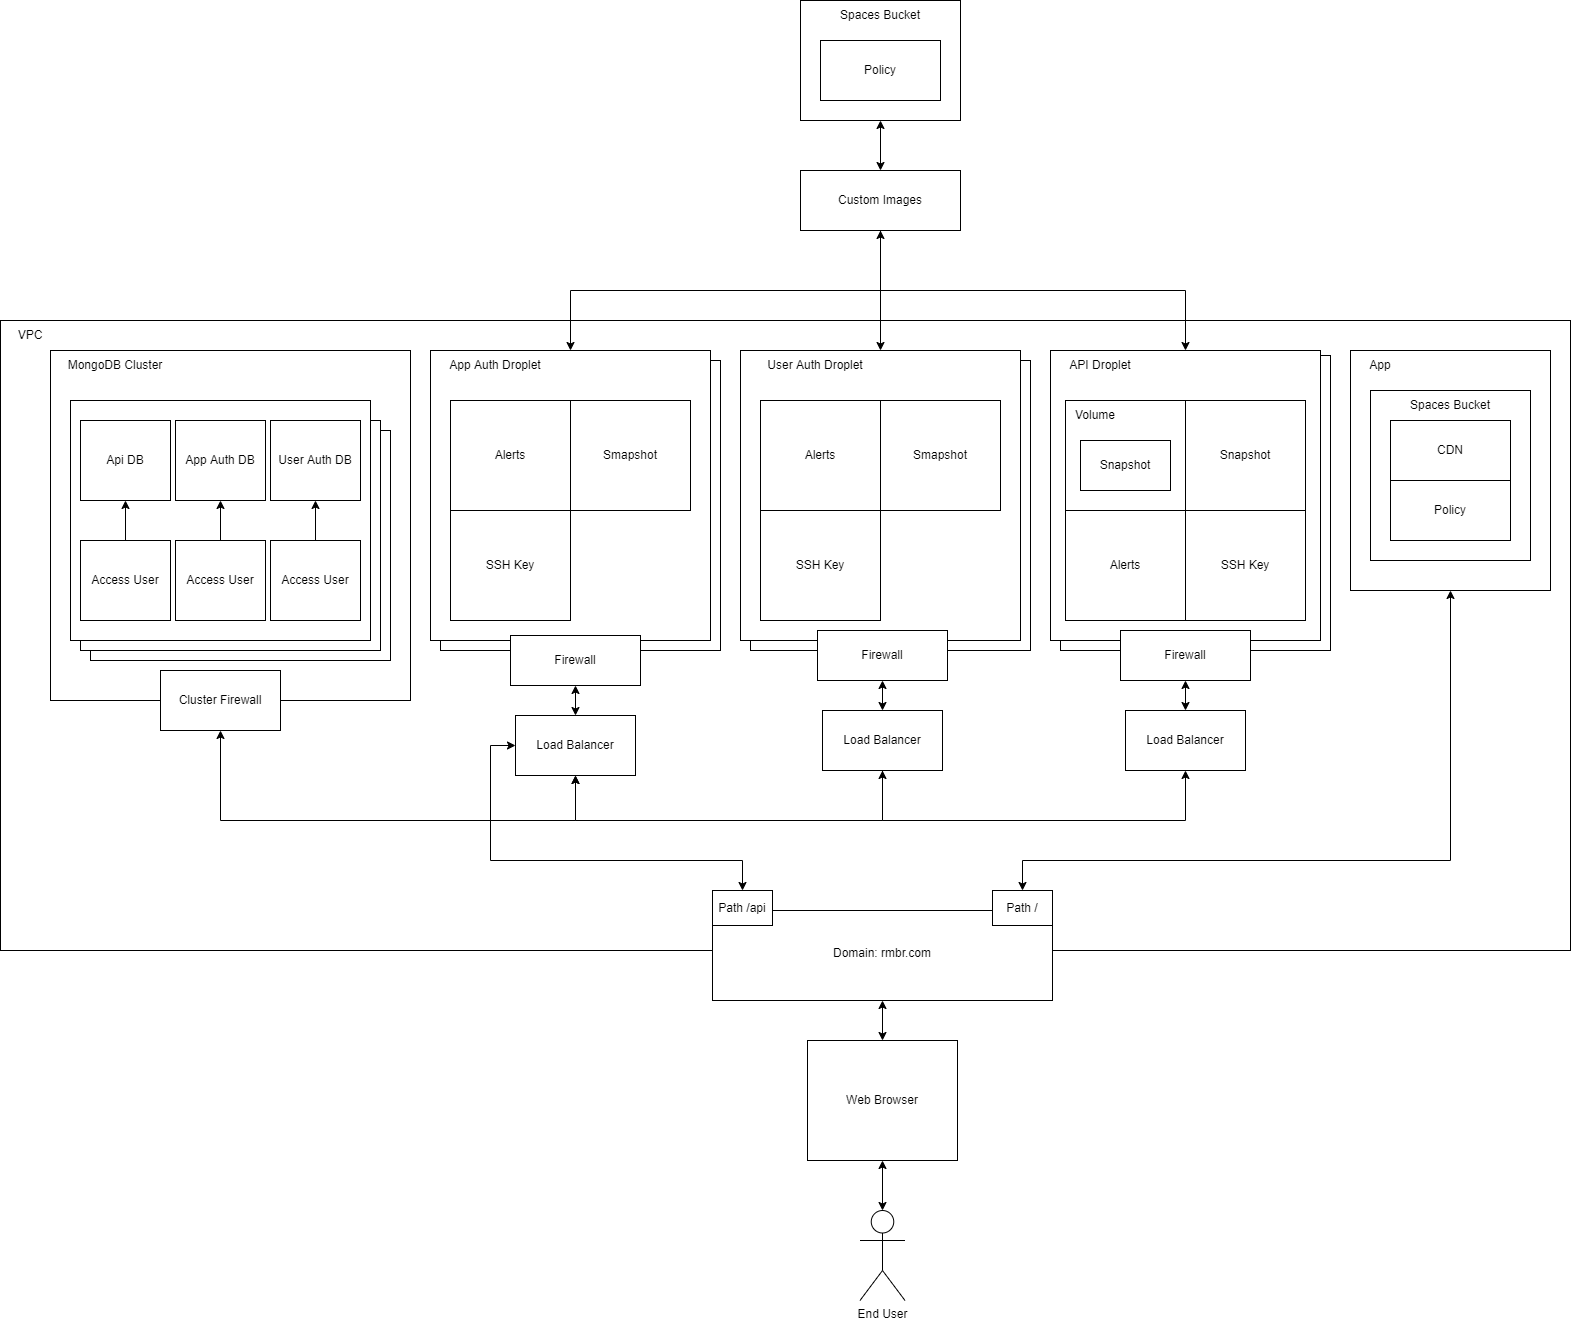

The diagram above was exported from draw.io. Its source (the exported page's mxGraphModel, read from the mxfile embedded in the PNG):
<mxGraphModel dx="3031" dy="2883" grid="1" gridSize="10" guides="1" tooltips="1" connect="1" arrows="1" fold="1" page="1" pageScale="1" pageWidth="827" pageHeight="1169" math="0" shadow="0">
  <root>
    <mxCell id="0" />
    <mxCell id="1" parent="0" />
    <mxCell id="BdwYHV7fIf6kvdXr314H-1" value="" style="rounded=0;whiteSpace=wrap;html=1;" parent="1" vertex="1">
      <mxGeometry x="-30" y="240" width="1570" height="630" as="geometry" />
    </mxCell>
    <mxCell id="BdwYHV7fIf6kvdXr314H-79" value="" style="rounded=0;whiteSpace=wrap;html=1;" parent="1" vertex="1">
      <mxGeometry x="1030" y="275" width="270" height="295" as="geometry" />
    </mxCell>
    <mxCell id="BdwYHV7fIf6kvdXr314H-78" value="" style="rounded=0;whiteSpace=wrap;html=1;" parent="1" vertex="1">
      <mxGeometry x="720" y="280" width="280" height="290" as="geometry" />
    </mxCell>
    <mxCell id="BdwYHV7fIf6kvdXr314H-77" value="" style="rounded=0;whiteSpace=wrap;html=1;" parent="1" vertex="1">
      <mxGeometry x="410" y="280" width="280" height="290" as="geometry" />
    </mxCell>
    <mxCell id="BdwYHV7fIf6kvdXr314H-70" value="" style="rounded=0;whiteSpace=wrap;html=1;" parent="1" vertex="1">
      <mxGeometry x="1020" y="270" width="270" height="290" as="geometry" />
    </mxCell>
    <mxCell id="BdwYHV7fIf6kvdXr314H-3" value="" style="rounded=0;whiteSpace=wrap;html=1;" parent="1" vertex="1">
      <mxGeometry x="20" y="270" width="360" height="350" as="geometry" />
    </mxCell>
    <mxCell id="BdwYHV7fIf6kvdXr314H-7" value="" style="rounded=0;whiteSpace=wrap;html=1;" parent="1" vertex="1">
      <mxGeometry x="60" y="350" width="300" height="230" as="geometry" />
    </mxCell>
    <mxCell id="BdwYHV7fIf6kvdXr314H-6" value="" style="rounded=0;whiteSpace=wrap;html=1;" parent="1" vertex="1">
      <mxGeometry x="50" y="340" width="300" height="230" as="geometry" />
    </mxCell>
    <mxCell id="BdwYHV7fIf6kvdXr314H-2" value="VPC" style="text;html=1;strokeColor=none;fillColor=none;align=center;verticalAlign=middle;whiteSpace=wrap;rounded=0;" parent="1" vertex="1">
      <mxGeometry x="-30" y="240" width="60" height="30" as="geometry" />
    </mxCell>
    <mxCell id="BdwYHV7fIf6kvdXr314H-4" value="MongoDB Cluster" style="text;html=1;strokeColor=none;fillColor=none;align=center;verticalAlign=middle;whiteSpace=wrap;rounded=0;" parent="1" vertex="1">
      <mxGeometry x="20" y="270" width="130" height="30" as="geometry" />
    </mxCell>
    <mxCell id="BdwYHV7fIf6kvdXr314H-5" value="" style="rounded=0;whiteSpace=wrap;html=1;" parent="1" vertex="1">
      <mxGeometry x="40" y="320" width="300" height="240" as="geometry" />
    </mxCell>
    <mxCell id="BdwYHV7fIf6kvdXr314H-9" value="Api DB" style="rounded=0;whiteSpace=wrap;html=1;" parent="1" vertex="1">
      <mxGeometry x="50" y="340" width="90" height="80" as="geometry" />
    </mxCell>
    <mxCell id="BdwYHV7fIf6kvdXr314H-10" value="App Auth DB" style="rounded=0;whiteSpace=wrap;html=1;" parent="1" vertex="1">
      <mxGeometry x="145" y="340" width="90" height="80" as="geometry" />
    </mxCell>
    <mxCell id="BdwYHV7fIf6kvdXr314H-11" value="User Auth DB" style="rounded=0;whiteSpace=wrap;html=1;" parent="1" vertex="1">
      <mxGeometry x="240" y="340" width="90" height="80" as="geometry" />
    </mxCell>
    <mxCell id="BdwYHV7fIf6kvdXr314H-18" style="edgeStyle=orthogonalEdgeStyle;rounded=0;orthogonalLoop=1;jettySize=auto;html=1;exitX=0.5;exitY=0;exitDx=0;exitDy=0;entryX=0.5;entryY=1;entryDx=0;entryDy=0;" parent="1" source="BdwYHV7fIf6kvdXr314H-15" target="BdwYHV7fIf6kvdXr314H-9" edge="1">
      <mxGeometry relative="1" as="geometry" />
    </mxCell>
    <mxCell id="BdwYHV7fIf6kvdXr314H-15" value="Access User" style="rounded=0;whiteSpace=wrap;html=1;" parent="1" vertex="1">
      <mxGeometry x="50" y="460" width="90" height="80" as="geometry" />
    </mxCell>
    <mxCell id="BdwYHV7fIf6kvdXr314H-19" style="edgeStyle=orthogonalEdgeStyle;rounded=0;orthogonalLoop=1;jettySize=auto;html=1;exitX=0.5;exitY=0;exitDx=0;exitDy=0;entryX=0.5;entryY=1;entryDx=0;entryDy=0;" parent="1" source="BdwYHV7fIf6kvdXr314H-16" target="BdwYHV7fIf6kvdXr314H-10" edge="1">
      <mxGeometry relative="1" as="geometry" />
    </mxCell>
    <mxCell id="BdwYHV7fIf6kvdXr314H-16" value="Access User" style="rounded=0;whiteSpace=wrap;html=1;" parent="1" vertex="1">
      <mxGeometry x="145" y="460" width="90" height="80" as="geometry" />
    </mxCell>
    <mxCell id="BdwYHV7fIf6kvdXr314H-20" style="edgeStyle=orthogonalEdgeStyle;rounded=0;orthogonalLoop=1;jettySize=auto;html=1;exitX=0.5;exitY=0;exitDx=0;exitDy=0;entryX=0.5;entryY=1;entryDx=0;entryDy=0;" parent="1" source="BdwYHV7fIf6kvdXr314H-17" target="BdwYHV7fIf6kvdXr314H-11" edge="1">
      <mxGeometry relative="1" as="geometry" />
    </mxCell>
    <mxCell id="BdwYHV7fIf6kvdXr314H-17" value="Access User" style="rounded=0;whiteSpace=wrap;html=1;" parent="1" vertex="1">
      <mxGeometry x="240" y="460" width="90" height="80" as="geometry" />
    </mxCell>
    <mxCell id="avzn7dA0DQHse_SfcO-J-39" style="edgeStyle=orthogonalEdgeStyle;rounded=0;orthogonalLoop=1;jettySize=auto;html=1;exitX=0.5;exitY=1;exitDx=0;exitDy=0;entryX=0.5;entryY=1;entryDx=0;entryDy=0;startArrow=classic;startFill=1;" edge="1" parent="1" source="BdwYHV7fIf6kvdXr314H-21" target="BdwYHV7fIf6kvdXr314H-86">
      <mxGeometry relative="1" as="geometry">
        <Array as="points">
          <mxPoint x="190" y="740" />
          <mxPoint x="545" y="740" />
        </Array>
      </mxGeometry>
    </mxCell>
    <mxCell id="BdwYHV7fIf6kvdXr314H-21" value="Cluster Firewall" style="rounded=0;whiteSpace=wrap;html=1;" parent="1" vertex="1">
      <mxGeometry x="130" y="590" width="120" height="60" as="geometry" />
    </mxCell>
    <mxCell id="BdwYHV7fIf6kvdXr314H-40" value="End User" style="shape=umlActor;verticalLabelPosition=bottom;verticalAlign=top;html=1;outlineConnect=0;" parent="1" vertex="1">
      <mxGeometry x="829.5" y="1130" width="45" height="90" as="geometry" />
    </mxCell>
    <mxCell id="BdwYHV7fIf6kvdXr314H-60" style="edgeStyle=orthogonalEdgeStyle;rounded=0;orthogonalLoop=1;jettySize=auto;html=1;exitX=0.5;exitY=1;exitDx=0;exitDy=0;entryX=0.5;entryY=0;entryDx=0;entryDy=0;entryPerimeter=0;startArrow=classic;startFill=1;" parent="1" source="BdwYHV7fIf6kvdXr314H-42" target="BdwYHV7fIf6kvdXr314H-40" edge="1">
      <mxGeometry relative="1" as="geometry" />
    </mxCell>
    <mxCell id="BdwYHV7fIf6kvdXr314H-42" value="Web Browser" style="rounded=0;whiteSpace=wrap;html=1;" parent="1" vertex="1">
      <mxGeometry x="777" y="960" width="150" height="120" as="geometry" />
    </mxCell>
    <mxCell id="BdwYHV7fIf6kvdXr314H-63" value="" style="rounded=0;whiteSpace=wrap;html=1;" parent="1" vertex="1">
      <mxGeometry x="400" y="270" width="280" height="290" as="geometry" />
    </mxCell>
    <mxCell id="BdwYHV7fIf6kvdXr314H-64" value="" style="rounded=0;whiteSpace=wrap;html=1;" parent="1" vertex="1">
      <mxGeometry x="710" y="270" width="280" height="290" as="geometry" />
    </mxCell>
    <mxCell id="BdwYHV7fIf6kvdXr314H-65" value="App Auth Droplet" style="text;html=1;strokeColor=none;fillColor=none;align=center;verticalAlign=middle;whiteSpace=wrap;rounded=0;" parent="1" vertex="1">
      <mxGeometry x="400" y="270" width="130" height="30" as="geometry" />
    </mxCell>
    <mxCell id="BdwYHV7fIf6kvdXr314H-66" value="User Auth Droplet" style="text;html=1;strokeColor=none;fillColor=none;align=center;verticalAlign=middle;whiteSpace=wrap;rounded=0;" parent="1" vertex="1">
      <mxGeometry x="720" y="270" width="130" height="30" as="geometry" />
    </mxCell>
    <mxCell id="BdwYHV7fIf6kvdXr314H-69" value="" style="rounded=0;whiteSpace=wrap;html=1;" parent="1" vertex="1">
      <mxGeometry x="1035" y="320" width="120" height="110" as="geometry" />
    </mxCell>
    <mxCell id="BdwYHV7fIf6kvdXr314H-72" value="API Droplet" style="text;html=1;strokeColor=none;fillColor=none;align=center;verticalAlign=middle;whiteSpace=wrap;rounded=0;" parent="1" vertex="1">
      <mxGeometry x="1020" y="270" width="100" height="30" as="geometry" />
    </mxCell>
    <mxCell id="avzn7dA0DQHse_SfcO-J-44" style="edgeStyle=orthogonalEdgeStyle;rounded=0;orthogonalLoop=1;jettySize=auto;html=1;exitX=0.5;exitY=1;exitDx=0;exitDy=0;entryX=0.5;entryY=0;entryDx=0;entryDy=0;startArrow=classic;startFill=1;" edge="1" parent="1" source="BdwYHV7fIf6kvdXr314H-73" target="avzn7dA0DQHse_SfcO-J-6">
      <mxGeometry relative="1" as="geometry">
        <Array as="points">
          <mxPoint x="1420" y="780" />
          <mxPoint x="992" y="780" />
        </Array>
      </mxGeometry>
    </mxCell>
    <mxCell id="BdwYHV7fIf6kvdXr314H-73" value="" style="rounded=0;whiteSpace=wrap;html=1;" parent="1" vertex="1">
      <mxGeometry x="1320" y="270" width="200" height="240" as="geometry" />
    </mxCell>
    <mxCell id="BdwYHV7fIf6kvdXr314H-76" value="App" style="text;html=1;strokeColor=none;fillColor=none;align=center;verticalAlign=middle;whiteSpace=wrap;rounded=0;" parent="1" vertex="1">
      <mxGeometry x="1320" y="270" width="60" height="30" as="geometry" />
    </mxCell>
    <mxCell id="BdwYHV7fIf6kvdXr314H-82" value="Firewall" style="rounded=0;whiteSpace=wrap;html=1;" parent="1" vertex="1">
      <mxGeometry x="480" y="555" width="130" height="50" as="geometry" />
    </mxCell>
    <mxCell id="BdwYHV7fIf6kvdXr314H-89" style="edgeStyle=orthogonalEdgeStyle;rounded=0;orthogonalLoop=1;jettySize=auto;html=1;exitX=0.5;exitY=1;exitDx=0;exitDy=0;entryX=0.5;entryY=0;entryDx=0;entryDy=0;startArrow=classic;startFill=1;" parent="1" source="BdwYHV7fIf6kvdXr314H-83" target="BdwYHV7fIf6kvdXr314H-88" edge="1">
      <mxGeometry relative="1" as="geometry" />
    </mxCell>
    <mxCell id="BdwYHV7fIf6kvdXr314H-83" value="Firewall" style="rounded=0;whiteSpace=wrap;html=1;" parent="1" vertex="1">
      <mxGeometry x="787" y="550" width="130" height="50" as="geometry" />
    </mxCell>
    <mxCell id="BdwYHV7fIf6kvdXr314H-84" value="Firewall" style="rounded=0;whiteSpace=wrap;html=1;" parent="1" vertex="1">
      <mxGeometry x="1090" y="550" width="130" height="50" as="geometry" />
    </mxCell>
    <mxCell id="BdwYHV7fIf6kvdXr314H-87" style="edgeStyle=orthogonalEdgeStyle;rounded=0;orthogonalLoop=1;jettySize=auto;html=1;exitX=0.5;exitY=0;exitDx=0;exitDy=0;entryX=0.5;entryY=1;entryDx=0;entryDy=0;startArrow=classic;startFill=1;" parent="1" source="BdwYHV7fIf6kvdXr314H-86" target="BdwYHV7fIf6kvdXr314H-82" edge="1">
      <mxGeometry relative="1" as="geometry" />
    </mxCell>
    <mxCell id="BdwYHV7fIf6kvdXr314H-86" value="Load Balancer" style="rounded=0;whiteSpace=wrap;html=1;" parent="1" vertex="1">
      <mxGeometry x="485" y="635" width="120" height="60" as="geometry" />
    </mxCell>
    <mxCell id="avzn7dA0DQHse_SfcO-J-42" style="edgeStyle=orthogonalEdgeStyle;rounded=0;orthogonalLoop=1;jettySize=auto;html=1;exitX=0.5;exitY=1;exitDx=0;exitDy=0;entryX=0.5;entryY=1;entryDx=0;entryDy=0;" edge="1" parent="1" source="BdwYHV7fIf6kvdXr314H-88" target="BdwYHV7fIf6kvdXr314H-86">
      <mxGeometry relative="1" as="geometry">
        <Array as="points">
          <mxPoint x="852" y="740" />
          <mxPoint x="545" y="740" />
        </Array>
      </mxGeometry>
    </mxCell>
    <mxCell id="BdwYHV7fIf6kvdXr314H-88" value="Load Balancer" style="rounded=0;whiteSpace=wrap;html=1;" parent="1" vertex="1">
      <mxGeometry x="792" y="630" width="120" height="60" as="geometry" />
    </mxCell>
    <mxCell id="BdwYHV7fIf6kvdXr314H-91" style="edgeStyle=orthogonalEdgeStyle;rounded=0;orthogonalLoop=1;jettySize=auto;html=1;exitX=0.5;exitY=0;exitDx=0;exitDy=0;entryX=0.5;entryY=1;entryDx=0;entryDy=0;startArrow=classic;startFill=1;" parent="1" source="BdwYHV7fIf6kvdXr314H-90" target="BdwYHV7fIf6kvdXr314H-84" edge="1">
      <mxGeometry relative="1" as="geometry" />
    </mxCell>
    <mxCell id="avzn7dA0DQHse_SfcO-J-43" style="edgeStyle=orthogonalEdgeStyle;rounded=0;orthogonalLoop=1;jettySize=auto;html=1;exitX=0.5;exitY=1;exitDx=0;exitDy=0;entryX=0.5;entryY=1;entryDx=0;entryDy=0;startArrow=classic;startFill=1;" edge="1" parent="1" source="BdwYHV7fIf6kvdXr314H-90" target="BdwYHV7fIf6kvdXr314H-88">
      <mxGeometry relative="1" as="geometry">
        <Array as="points">
          <mxPoint x="1155" y="740" />
          <mxPoint x="852" y="740" />
        </Array>
      </mxGeometry>
    </mxCell>
    <mxCell id="BdwYHV7fIf6kvdXr314H-90" value="Load Balancer" style="rounded=0;whiteSpace=wrap;html=1;" parent="1" vertex="1">
      <mxGeometry x="1095" y="630" width="120" height="60" as="geometry" />
    </mxCell>
    <mxCell id="avzn7dA0DQHse_SfcO-J-3" style="edgeStyle=orthogonalEdgeStyle;rounded=0;orthogonalLoop=1;jettySize=auto;html=1;exitX=0.5;exitY=0;exitDx=0;exitDy=0;entryX=0;entryY=0.5;entryDx=0;entryDy=0;startArrow=classic;startFill=1;" edge="1" parent="1" source="avzn7dA0DQHse_SfcO-J-5" target="BdwYHV7fIf6kvdXr314H-86">
      <mxGeometry relative="1" as="geometry">
        <Array as="points">
          <mxPoint x="712" y="780" />
          <mxPoint x="460" y="780" />
          <mxPoint x="460" y="665" />
        </Array>
      </mxGeometry>
    </mxCell>
    <mxCell id="avzn7dA0DQHse_SfcO-J-47" style="edgeStyle=orthogonalEdgeStyle;rounded=0;orthogonalLoop=1;jettySize=auto;html=1;exitX=0.5;exitY=1;exitDx=0;exitDy=0;entryX=0.5;entryY=0;entryDx=0;entryDy=0;startArrow=classic;startFill=1;" edge="1" parent="1" source="BdwYHV7fIf6kvdXr314H-94" target="BdwYHV7fIf6kvdXr314H-42">
      <mxGeometry relative="1" as="geometry" />
    </mxCell>
    <mxCell id="BdwYHV7fIf6kvdXr314H-94" value="" style="rounded=0;whiteSpace=wrap;html=1;" parent="1" vertex="1">
      <mxGeometry x="682" y="830" width="340" height="90" as="geometry" />
    </mxCell>
    <mxCell id="BdwYHV7fIf6kvdXr314H-95" value="Domain: rmbr.com&lt;br&gt;" style="text;html=1;strokeColor=none;fillColor=none;align=center;verticalAlign=middle;whiteSpace=wrap;rounded=0;" parent="1" vertex="1">
      <mxGeometry x="787" y="857.5" width="130" height="30" as="geometry" />
    </mxCell>
    <mxCell id="avzn7dA0DQHse_SfcO-J-5" value="Path /api" style="rounded=0;whiteSpace=wrap;html=1;" vertex="1" parent="1">
      <mxGeometry x="682" y="810" width="60" height="35" as="geometry" />
    </mxCell>
    <mxCell id="avzn7dA0DQHse_SfcO-J-6" value="Path /" style="rounded=0;whiteSpace=wrap;html=1;" vertex="1" parent="1">
      <mxGeometry x="962" y="810" width="60" height="35" as="geometry" />
    </mxCell>
    <mxCell id="avzn7dA0DQHse_SfcO-J-8" value="SSH Key" style="rounded=0;whiteSpace=wrap;html=1;" vertex="1" parent="1">
      <mxGeometry x="1155" y="430" width="120" height="110" as="geometry" />
    </mxCell>
    <mxCell id="avzn7dA0DQHse_SfcO-J-10" value="" style="rounded=0;whiteSpace=wrap;html=1;" vertex="1" parent="1">
      <mxGeometry x="1340" y="310" width="160" height="170" as="geometry" />
    </mxCell>
    <mxCell id="avzn7dA0DQHse_SfcO-J-11" value="Spaces Bucket" style="text;html=1;strokeColor=none;fillColor=none;align=center;verticalAlign=middle;whiteSpace=wrap;rounded=0;" vertex="1" parent="1">
      <mxGeometry x="1365" y="310" width="110" height="30" as="geometry" />
    </mxCell>
    <mxCell id="avzn7dA0DQHse_SfcO-J-12" value="CDN" style="rounded=0;whiteSpace=wrap;html=1;" vertex="1" parent="1">
      <mxGeometry x="1360" y="340" width="120" height="60" as="geometry" />
    </mxCell>
    <mxCell id="avzn7dA0DQHse_SfcO-J-13" value="Volume" style="text;html=1;strokeColor=none;fillColor=none;align=center;verticalAlign=middle;whiteSpace=wrap;rounded=0;" vertex="1" parent="1">
      <mxGeometry x="1035" y="320" width="60" height="30" as="geometry" />
    </mxCell>
    <mxCell id="avzn7dA0DQHse_SfcO-J-14" value="Snapshot" style="rounded=0;whiteSpace=wrap;html=1;" vertex="1" parent="1">
      <mxGeometry x="1050" y="360" width="90" height="50" as="geometry" />
    </mxCell>
    <mxCell id="avzn7dA0DQHse_SfcO-J-15" value="Policy" style="rounded=0;whiteSpace=wrap;html=1;" vertex="1" parent="1">
      <mxGeometry x="1360" y="400" width="120" height="60" as="geometry" />
    </mxCell>
    <mxCell id="avzn7dA0DQHse_SfcO-J-16" value="Alerts" style="rounded=0;whiteSpace=wrap;html=1;" vertex="1" parent="1">
      <mxGeometry x="1035" y="430" width="120" height="110" as="geometry" />
    </mxCell>
    <mxCell id="avzn7dA0DQHse_SfcO-J-21" value="Snapshot" style="rounded=0;whiteSpace=wrap;html=1;" vertex="1" parent="1">
      <mxGeometry x="1155" y="320" width="120" height="110" as="geometry" />
    </mxCell>
    <mxCell id="avzn7dA0DQHse_SfcO-J-28" style="edgeStyle=orthogonalEdgeStyle;rounded=0;orthogonalLoop=1;jettySize=auto;html=1;exitX=0.5;exitY=1;exitDx=0;exitDy=0;entryX=0.5;entryY=0;entryDx=0;entryDy=0;startArrow=classic;startFill=1;" edge="1" parent="1" source="avzn7dA0DQHse_SfcO-J-24" target="avzn7dA0DQHse_SfcO-J-27">
      <mxGeometry relative="1" as="geometry" />
    </mxCell>
    <mxCell id="avzn7dA0DQHse_SfcO-J-24" value="" style="rounded=0;whiteSpace=wrap;html=1;" vertex="1" parent="1">
      <mxGeometry x="770" y="-80" width="160" height="120" as="geometry" />
    </mxCell>
    <mxCell id="avzn7dA0DQHse_SfcO-J-25" value="Policy" style="rounded=0;whiteSpace=wrap;html=1;" vertex="1" parent="1">
      <mxGeometry x="790" y="-40" width="120" height="60" as="geometry" />
    </mxCell>
    <mxCell id="avzn7dA0DQHse_SfcO-J-26" value="Spaces Bucket" style="text;html=1;strokeColor=none;fillColor=none;align=center;verticalAlign=middle;whiteSpace=wrap;rounded=0;" vertex="1" parent="1">
      <mxGeometry x="795" y="-80" width="110" height="30" as="geometry" />
    </mxCell>
    <mxCell id="avzn7dA0DQHse_SfcO-J-29" style="edgeStyle=orthogonalEdgeStyle;rounded=0;orthogonalLoop=1;jettySize=auto;html=1;exitX=0.5;exitY=1;exitDx=0;exitDy=0;entryX=0.5;entryY=0;entryDx=0;entryDy=0;" edge="1" parent="1" source="avzn7dA0DQHse_SfcO-J-27" target="BdwYHV7fIf6kvdXr314H-63">
      <mxGeometry relative="1" as="geometry" />
    </mxCell>
    <mxCell id="avzn7dA0DQHse_SfcO-J-30" style="edgeStyle=orthogonalEdgeStyle;rounded=0;orthogonalLoop=1;jettySize=auto;html=1;exitX=0.5;exitY=1;exitDx=0;exitDy=0;entryX=0.5;entryY=0;entryDx=0;entryDy=0;" edge="1" parent="1" source="avzn7dA0DQHse_SfcO-J-27" target="BdwYHV7fIf6kvdXr314H-64">
      <mxGeometry relative="1" as="geometry" />
    </mxCell>
    <mxCell id="avzn7dA0DQHse_SfcO-J-31" style="edgeStyle=orthogonalEdgeStyle;rounded=0;orthogonalLoop=1;jettySize=auto;html=1;exitX=0.5;exitY=1;exitDx=0;exitDy=0;entryX=0.5;entryY=0;entryDx=0;entryDy=0;startArrow=classic;startFill=1;" edge="1" parent="1" source="avzn7dA0DQHse_SfcO-J-27" target="BdwYHV7fIf6kvdXr314H-70">
      <mxGeometry relative="1" as="geometry" />
    </mxCell>
    <mxCell id="avzn7dA0DQHse_SfcO-J-27" value="Custom Images" style="rounded=0;whiteSpace=wrap;html=1;" vertex="1" parent="1">
      <mxGeometry x="770" y="90" width="160" height="60" as="geometry" />
    </mxCell>
    <mxCell id="avzn7dA0DQHse_SfcO-J-33" value="Alerts" style="rounded=0;whiteSpace=wrap;html=1;" vertex="1" parent="1">
      <mxGeometry x="420" y="320" width="120" height="110" as="geometry" />
    </mxCell>
    <mxCell id="avzn7dA0DQHse_SfcO-J-34" value="Smapshot" style="rounded=0;whiteSpace=wrap;html=1;" vertex="1" parent="1">
      <mxGeometry x="540" y="320" width="120" height="110" as="geometry" />
    </mxCell>
    <mxCell id="avzn7dA0DQHse_SfcO-J-35" value="SSH Key" style="rounded=0;whiteSpace=wrap;html=1;" vertex="1" parent="1">
      <mxGeometry x="420" y="430" width="120" height="110" as="geometry" />
    </mxCell>
    <mxCell id="avzn7dA0DQHse_SfcO-J-36" value="Alerts" style="rounded=0;whiteSpace=wrap;html=1;" vertex="1" parent="1">
      <mxGeometry x="730" y="320" width="120" height="110" as="geometry" />
    </mxCell>
    <mxCell id="avzn7dA0DQHse_SfcO-J-37" value="Smapshot" style="rounded=0;whiteSpace=wrap;html=1;" vertex="1" parent="1">
      <mxGeometry x="850" y="320" width="120" height="110" as="geometry" />
    </mxCell>
    <mxCell id="avzn7dA0DQHse_SfcO-J-38" value="SSH Key" style="rounded=0;whiteSpace=wrap;html=1;" vertex="1" parent="1">
      <mxGeometry x="730" y="430" width="120" height="110" as="geometry" />
    </mxCell>
  </root>
</mxGraphModel>